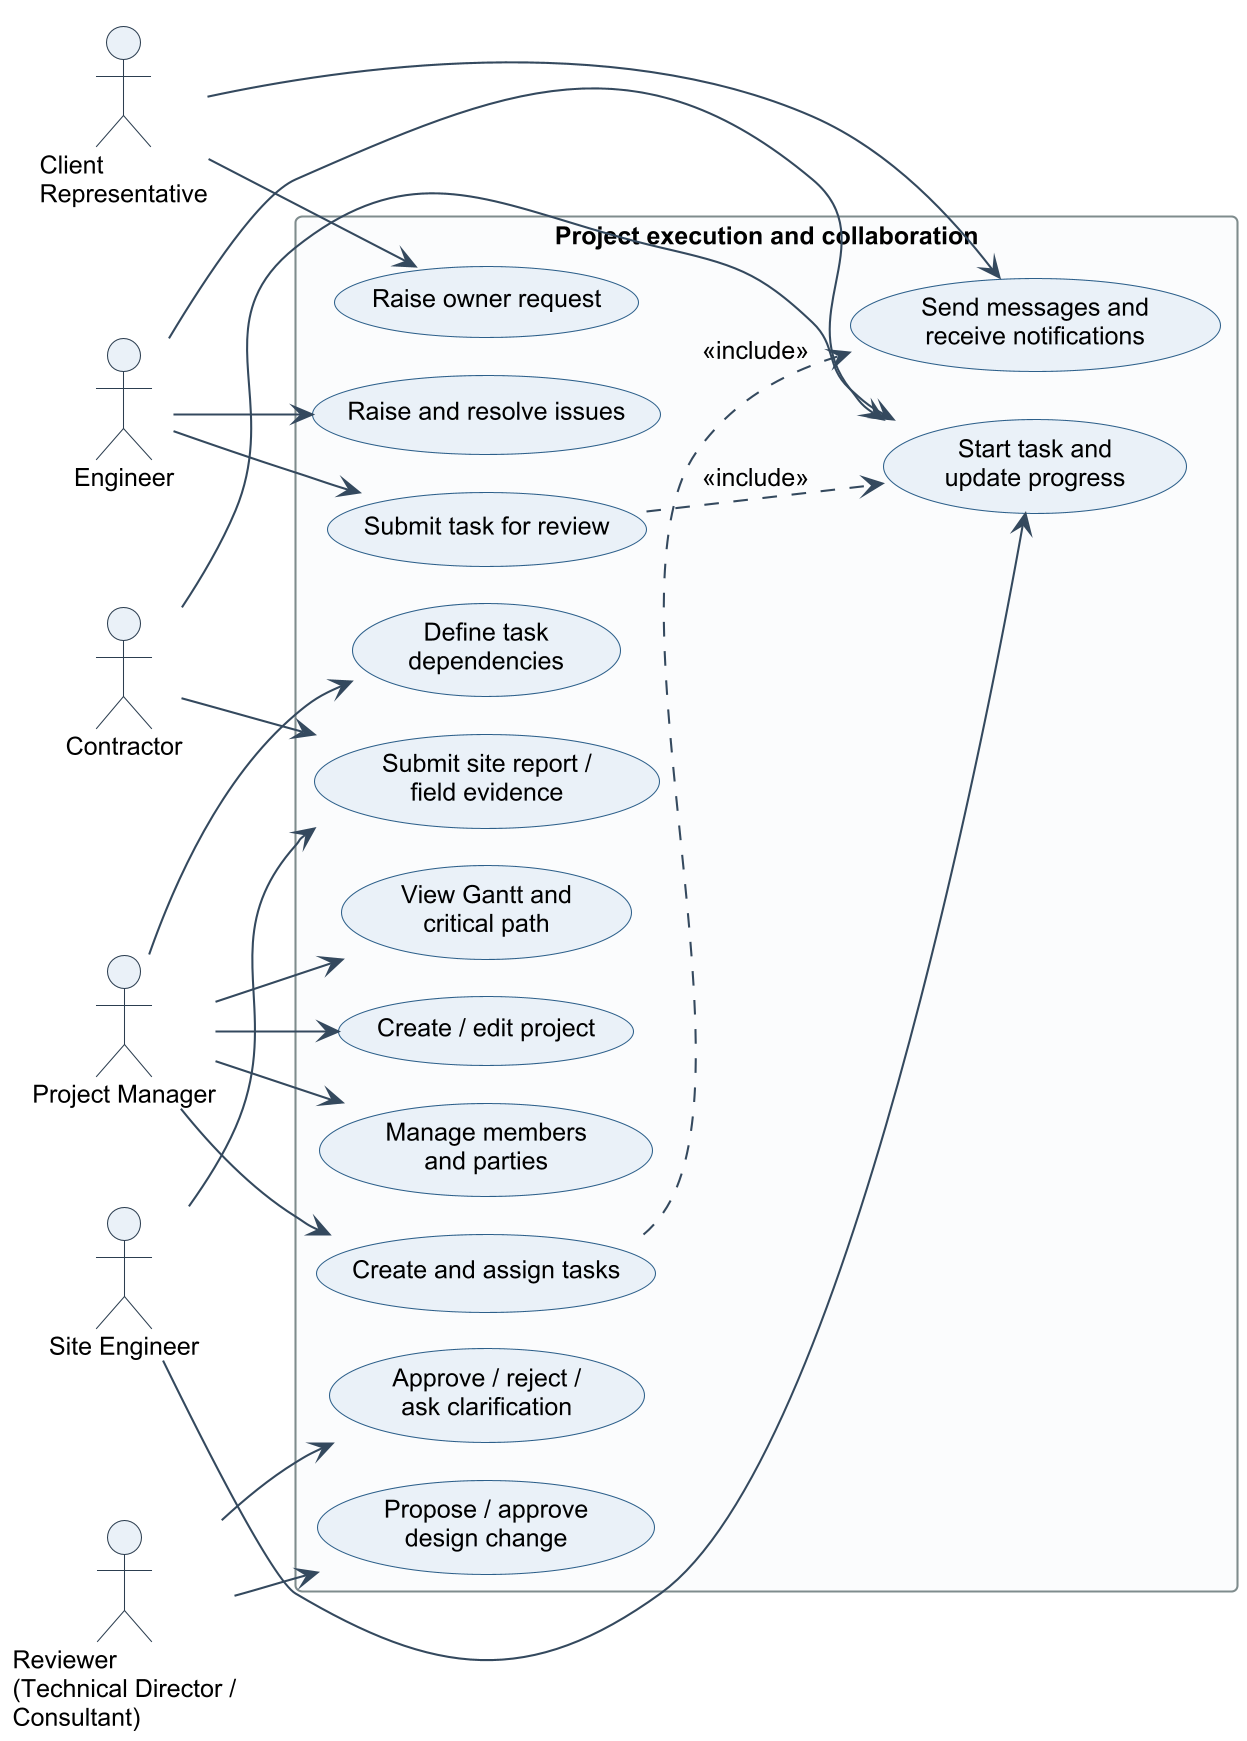

The diagram above was rendered by PlantUML. Its source (embedded in the PNG):
@startuml
!include _style.iuml
left to right direction
actor "Project Manager" as PM
actor "Engineer" as ENG
actor "Site Engineer" as SE
actor "Reviewer\n(Technical Director /\nConsultant)" as REV
actor "Client\nRepresentative" as CL
actor "Contractor" as CON
rectangle "Project execution and collaboration" {
  usecase "Create / edit project" as UC1
  usecase "Manage members\nand parties" as UC2
  usecase "Create and assign tasks" as UC3
  usecase "Define task\ndependencies" as UC4
  usecase "View Gantt and\ncritical path" as UC5
  usecase "Start task and\nupdate progress" as UC6
  usecase "Submit task for review" as UC7
  usecase "Approve / reject /\nask clarification" as UC8
  usecase "Submit site report /\nfield evidence" as UC9
  usecase "Raise and resolve issues" as UC10
  usecase "Propose / approve\ndesign change" as UC11
  usecase "Send messages and\nreceive notifications" as UC12
  usecase "Raise owner request" as UC13
}
PM --> UC1
PM --> UC2
PM --> UC3
PM --> UC4
PM --> UC5
ENG --> UC6
ENG --> UC7
ENG --> UC10
SE --> UC9
SE --> UC6
REV --> UC8
REV --> UC11
CL --> UC13
CL --> UC12
CON --> UC6
CON --> UC9
UC7 ..> UC6 : <<include>>
UC3 ..> UC12 : <<include>>
@enduml